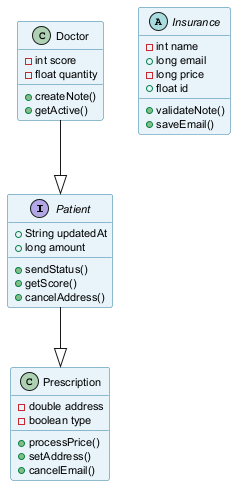

The diagram above was rendered by PlantUML. Its source (embedded in the PNG):
@startuml
skinparam backgroundColor #FFFFFF
skinparam classBackgroundColor #E8F4FA
skinparam classBorderColor #2C7DA0
skinparam defaultFontSize 11
interface Patient {
  +String updatedAt
  +long amount
  +sendStatus()
  +getScore()
  +cancelAddress()
}
abstract class Insurance {
  -int name
  +long email
  -long price
  +float id
  +validateNote()
  +saveEmail()
}
class Prescription {
  -double address
  -boolean type
  +processPrice()
  +setAddress()
  +cancelEmail()
}
class Doctor {
  -int score
  -float quantity
  +createNote()
  +getActive()
}
Doctor --|> Patient
Patient --|> Prescription
@enduml